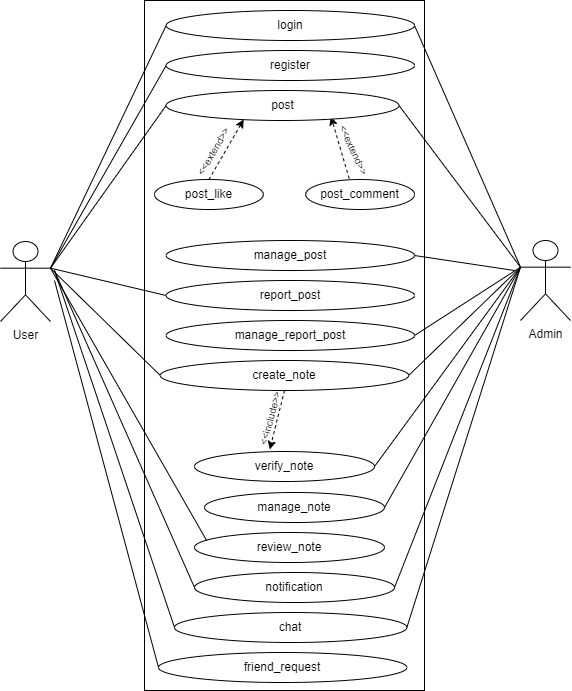

The diagram above was exported from draw.io. Its source (the exported page's mxGraphModel, read from the mxfile embedded in the PNG):
<mxGraphModel dx="1167" dy="750" grid="1" gridSize="10" guides="1" tooltips="1" connect="1" arrows="1" fold="1" page="1" pageScale="1" pageWidth="850" pageHeight="1100" math="0" shadow="0">
  <root>
    <mxCell id="0" />
    <mxCell id="1" parent="0" />
    <mxCell id="YiRJeCpJuSJkDXg-UWYv-2" value="" style="rounded=0;whiteSpace=wrap;html=1;" parent="1" vertex="1">
      <mxGeometry x="240" y="120" width="280" height="690" as="geometry" />
    </mxCell>
    <mxCell id="YiRJeCpJuSJkDXg-UWYv-19" value="&lt;font style=&quot;font-size: 10px;&quot;&gt;&amp;lt;&amp;lt;extend&amp;gt;&amp;gt;&lt;/font&gt;" style="text;html=1;strokeColor=none;fillColor=none;align=center;verticalAlign=middle;whiteSpace=wrap;rounded=0;rotation=-60;" parent="1" vertex="1">
      <mxGeometry x="280.03999999999996" y="256" width="57.76" height="30" as="geometry" />
    </mxCell>
    <mxCell id="YiRJeCpJuSJkDXg-UWYv-37" value="&lt;font style=&quot;font-size: 10px;&quot;&gt;&amp;lt;&amp;lt;include&amp;gt;&amp;gt;&lt;/font&gt;" style="text;html=1;strokeColor=none;fillColor=none;align=center;verticalAlign=middle;whiteSpace=wrap;rounded=0;rotation=-75;" parent="1" vertex="1">
      <mxGeometry x="335.8" y="523" width="60" height="30" as="geometry" />
    </mxCell>
    <mxCell id="YiRJeCpJuSJkDXg-UWYv-6" value="post_like" style="ellipse;whiteSpace=wrap;html=1;" parent="1" vertex="1">
      <mxGeometry x="250" y="299" width="108.79672679933047" height="30" as="geometry" />
    </mxCell>
    <mxCell id="YiRJeCpJuSJkDXg-UWYv-7" value="post_comment" style="ellipse;whiteSpace=wrap;html=1;" parent="1" vertex="1">
      <mxGeometry x="401.2032732006695" y="299" width="108.79672679933047" height="30" as="geometry" />
    </mxCell>
    <mxCell id="YiRJeCpJuSJkDXg-UWYv-18" value="" style="endArrow=classic;html=1;rounded=0;entryX=0.333;entryY=0.967;entryDx=0;entryDy=0;exitX=0.5;exitY=0;exitDx=0;exitDy=0;dashed=1;entryPerimeter=0;" parent="1" source="YiRJeCpJuSJkDXg-UWYv-6" target="YiRJeCpJuSJkDXg-UWYv-5" edge="1">
      <mxGeometry width="50" height="50" relative="1" as="geometry">
        <mxPoint x="733.5410079970243" y="540" as="sourcePoint" />
        <mxPoint x="793.9836339966523" y="490" as="targetPoint" />
      </mxGeometry>
    </mxCell>
    <mxCell id="YiRJeCpJuSJkDXg-UWYv-23" value="" style="endArrow=classic;html=1;rounded=0;entryX=0.708;entryY=0.875;entryDx=0;entryDy=0;entryPerimeter=0;exitX=0.4;exitY=-0.033;exitDx=0;exitDy=0;exitPerimeter=0;dashed=1;" parent="1" source="YiRJeCpJuSJkDXg-UWYv-7" target="YiRJeCpJuSJkDXg-UWYv-5" edge="1">
      <mxGeometry width="50" height="50" relative="1" as="geometry">
        <mxPoint x="733.5410079970243" y="540" as="sourcePoint" />
        <mxPoint x="793.9836339966523" y="490" as="targetPoint" />
      </mxGeometry>
    </mxCell>
    <mxCell id="YiRJeCpJuSJkDXg-UWYv-40" value="User" style="shape=umlActor;verticalLabelPosition=bottom;verticalAlign=top;html=1;outlineConnect=0;" parent="1" vertex="1">
      <mxGeometry x="96" y="361" width="50" height="80" as="geometry" />
    </mxCell>
    <mxCell id="YiRJeCpJuSJkDXg-UWYv-41" value="Admin" style="shape=umlActor;verticalLabelPosition=bottom;verticalAlign=top;html=1;outlineConnect=0;" parent="1" vertex="1">
      <mxGeometry x="616" y="360" width="50" height="80" as="geometry" />
    </mxCell>
    <mxCell id="YiRJeCpJuSJkDXg-UWYv-45" value="" style="endArrow=none;html=1;rounded=0;entryX=0;entryY=0.5;entryDx=0;entryDy=0;exitX=1;exitY=0.3333333333333333;exitDx=0;exitDy=0;exitPerimeter=0;" parent="1" source="YiRJeCpJuSJkDXg-UWYv-40" target="YiRJeCpJuSJkDXg-UWYv-4" edge="1">
      <mxGeometry width="50" height="50" relative="1" as="geometry">
        <mxPoint x="140" y="320" as="sourcePoint" />
        <mxPoint x="190" y="270" as="targetPoint" />
      </mxGeometry>
    </mxCell>
    <mxCell id="YiRJeCpJuSJkDXg-UWYv-46" value="" style="endArrow=none;html=1;rounded=0;entryX=0;entryY=0.5;entryDx=0;entryDy=0;exitX=1;exitY=0.3333333333333333;exitDx=0;exitDy=0;exitPerimeter=0;" parent="1" source="YiRJeCpJuSJkDXg-UWYv-40" target="YiRJeCpJuSJkDXg-UWYv-3" edge="1">
      <mxGeometry width="50" height="50" relative="1" as="geometry">
        <mxPoint x="156" y="398" as="sourcePoint" />
        <mxPoint x="272" y="155" as="targetPoint" />
      </mxGeometry>
    </mxCell>
    <mxCell id="YiRJeCpJuSJkDXg-UWYv-47" value="" style="endArrow=none;html=1;rounded=0;entryX=0;entryY=0.5;entryDx=0;entryDy=0;exitX=1;exitY=0.3333333333333333;exitDx=0;exitDy=0;exitPerimeter=0;" parent="1" source="YiRJeCpJuSJkDXg-UWYv-40" target="YiRJeCpJuSJkDXg-UWYv-5" edge="1">
      <mxGeometry width="50" height="50" relative="1" as="geometry">
        <mxPoint x="400" y="480" as="sourcePoint" />
        <mxPoint x="450" y="430" as="targetPoint" />
      </mxGeometry>
    </mxCell>
    <mxCell id="YiRJeCpJuSJkDXg-UWYv-49" value="" style="endArrow=none;html=1;rounded=0;entryX=0;entryY=0.5;entryDx=0;entryDy=0;exitX=1;exitY=0.3333333333333333;exitDx=0;exitDy=0;exitPerimeter=0;" parent="1" source="YiRJeCpJuSJkDXg-UWYv-40" target="YiRJeCpJuSJkDXg-UWYv-25" edge="1">
      <mxGeometry width="50" height="50" relative="1" as="geometry">
        <mxPoint x="400" y="480" as="sourcePoint" />
        <mxPoint x="450" y="430" as="targetPoint" />
      </mxGeometry>
    </mxCell>
    <mxCell id="YiRJeCpJuSJkDXg-UWYv-50" value="" style="endArrow=none;html=1;rounded=0;exitX=1;exitY=0.3333333333333333;exitDx=0;exitDy=0;exitPerimeter=0;entryX=0;entryY=0.5;entryDx=0;entryDy=0;" parent="1" source="YiRJeCpJuSJkDXg-UWYv-40" target="YiRJeCpJuSJkDXg-UWYv-28" edge="1">
      <mxGeometry width="50" height="50" relative="1" as="geometry">
        <mxPoint x="400" y="480" as="sourcePoint" />
        <mxPoint x="450" y="430" as="targetPoint" />
      </mxGeometry>
    </mxCell>
    <mxCell id="YiRJeCpJuSJkDXg-UWYv-3" value="register" style="ellipse;whiteSpace=wrap;html=1;" parent="1" vertex="1">
      <mxGeometry x="261.64179104477614" y="170" width="248.35820895522392" height="30" as="geometry" />
    </mxCell>
    <mxCell id="YiRJeCpJuSJkDXg-UWYv-4" value="login" style="ellipse;whiteSpace=wrap;html=1;" parent="1" vertex="1">
      <mxGeometry x="261.64179104477614" y="130" width="248.35820895522392" height="30" as="geometry" />
    </mxCell>
    <mxCell id="YiRJeCpJuSJkDXg-UWYv-5" value="post" style="ellipse;whiteSpace=wrap;html=1;" parent="1" vertex="1">
      <mxGeometry x="261.64179104477614" y="210" width="232.83582089552237" height="30" as="geometry" />
    </mxCell>
    <mxCell id="YiRJeCpJuSJkDXg-UWYv-25" value="report_post" style="ellipse;whiteSpace=wrap;html=1;" parent="1" vertex="1">
      <mxGeometry x="261.64179104477614" y="400" width="248.35820895522392" height="30" as="geometry" />
    </mxCell>
    <mxCell id="YiRJeCpJuSJkDXg-UWYv-26" value="manage_post" style="ellipse;whiteSpace=wrap;html=1;" parent="1" vertex="1">
      <mxGeometry x="261.64179104477614" y="360" width="248.35820895522392" height="30" as="geometry" />
    </mxCell>
    <mxCell id="YiRJeCpJuSJkDXg-UWYv-28" value="create_note" style="ellipse;whiteSpace=wrap;html=1;" parent="1" vertex="1">
      <mxGeometry x="255.82179104477615" y="480" width="248.35820895522392" height="30" as="geometry" />
    </mxCell>
    <mxCell id="YiRJeCpJuSJkDXg-UWYv-29" value="verify_note" style="ellipse;whiteSpace=wrap;html=1;" parent="1" vertex="1">
      <mxGeometry x="290" y="571" width="180" height="30" as="geometry" />
    </mxCell>
    <mxCell id="YiRJeCpJuSJkDXg-UWYv-30" value="notification" style="ellipse;whiteSpace=wrap;html=1;" parent="1" vertex="1">
      <mxGeometry x="290" y="692" width="200" height="30" as="geometry" />
    </mxCell>
    <mxCell id="YiRJeCpJuSJkDXg-UWYv-31" value="review_note" style="ellipse;whiteSpace=wrap;html=1;" parent="1" vertex="1">
      <mxGeometry x="290" y="652" width="190" height="30" as="geometry" />
    </mxCell>
    <mxCell id="YiRJeCpJuSJkDXg-UWYv-32" value="friend_request" style="ellipse;whiteSpace=wrap;html=1;" parent="1" vertex="1">
      <mxGeometry x="254" y="772" width="248.35820895522392" height="30" as="geometry" />
    </mxCell>
    <mxCell id="YiRJeCpJuSJkDXg-UWYv-34" value="chat" style="ellipse;whiteSpace=wrap;html=1;" parent="1" vertex="1">
      <mxGeometry x="270" y="732" width="232.36" height="30" as="geometry" />
    </mxCell>
    <mxCell id="YiRJeCpJuSJkDXg-UWYv-35" value="manage_note" style="ellipse;whiteSpace=wrap;html=1;" parent="1" vertex="1">
      <mxGeometry x="300" y="612" width="180" height="30" as="geometry" />
    </mxCell>
    <mxCell id="YiRJeCpJuSJkDXg-UWYv-36" value="" style="endArrow=classic;html=1;rounded=0;exitX=0.5;exitY=1;exitDx=0;exitDy=0;dashed=1;entryX=0;entryY=0.75;entryDx=0;entryDy=0;" parent="1" source="YiRJeCpJuSJkDXg-UWYv-28" target="YiRJeCpJuSJkDXg-UWYv-37" edge="1">
      <mxGeometry width="50" height="50" relative="1" as="geometry">
        <mxPoint x="1191.910447761194" y="670" as="sourcePoint" />
        <mxPoint x="370" y="550" as="targetPoint" />
      </mxGeometry>
    </mxCell>
    <mxCell id="YiRJeCpJuSJkDXg-UWYv-22" value="&lt;font style=&quot;font-size: 10px;&quot;&gt;&amp;lt;&amp;lt;extend&amp;gt;&amp;gt;&lt;/font&gt;" style="text;html=1;strokeColor=none;fillColor=none;align=center;verticalAlign=middle;whiteSpace=wrap;rounded=0;rotation=65;" parent="1" vertex="1">
      <mxGeometry x="418.41666666666663" y="255" width="62.57333333333332" height="30" as="geometry" />
    </mxCell>
    <mxCell id="YiRJeCpJuSJkDXg-UWYv-51" value="manage_report_post" style="ellipse;whiteSpace=wrap;html=1;" parent="1" vertex="1">
      <mxGeometry x="261.64179104477614" y="440" width="248.35820895522392" height="30" as="geometry" />
    </mxCell>
    <mxCell id="YiRJeCpJuSJkDXg-UWYv-52" value="" style="endArrow=none;html=1;rounded=0;exitX=0.064;exitY=0.267;exitDx=0;exitDy=0;entryX=1;entryY=0.3333333333333333;entryDx=0;entryDy=0;entryPerimeter=0;exitPerimeter=0;" parent="1" source="YiRJeCpJuSJkDXg-UWYv-31" target="YiRJeCpJuSJkDXg-UWYv-40" edge="1">
      <mxGeometry width="50" height="50" relative="1" as="geometry">
        <mxPoint x="400" y="480" as="sourcePoint" />
        <mxPoint x="450" y="430" as="targetPoint" />
      </mxGeometry>
    </mxCell>
    <mxCell id="YiRJeCpJuSJkDXg-UWYv-53" value="" style="endArrow=none;html=1;rounded=0;entryX=0;entryY=0.5;entryDx=0;entryDy=0;" parent="1" target="YiRJeCpJuSJkDXg-UWYv-30" edge="1">
      <mxGeometry width="50" height="50" relative="1" as="geometry">
        <mxPoint x="150" y="390" as="sourcePoint" />
        <mxPoint x="450" y="470" as="targetPoint" />
      </mxGeometry>
    </mxCell>
    <mxCell id="YiRJeCpJuSJkDXg-UWYv-54" value="" style="endArrow=none;html=1;rounded=0;exitX=0;exitY=0.5;exitDx=0;exitDy=0;" parent="1" source="YiRJeCpJuSJkDXg-UWYv-34" edge="1">
      <mxGeometry width="50" height="50" relative="1" as="geometry">
        <mxPoint x="400" y="520" as="sourcePoint" />
        <mxPoint x="150" y="390" as="targetPoint" />
      </mxGeometry>
    </mxCell>
    <mxCell id="YiRJeCpJuSJkDXg-UWYv-55" value="" style="endArrow=none;html=1;rounded=0;exitX=0;exitY=0.5;exitDx=0;exitDy=0;" parent="1" source="YiRJeCpJuSJkDXg-UWYv-32" edge="1">
      <mxGeometry width="50" height="50" relative="1" as="geometry">
        <mxPoint x="400" y="520" as="sourcePoint" />
        <mxPoint x="150" y="400" as="targetPoint" />
      </mxGeometry>
    </mxCell>
    <mxCell id="YiRJeCpJuSJkDXg-UWYv-56" value="" style="endArrow=none;html=1;rounded=0;entryX=1;entryY=0.5;entryDx=0;entryDy=0;exitX=0;exitY=0.3333333333333333;exitDx=0;exitDy=0;exitPerimeter=0;" parent="1" source="YiRJeCpJuSJkDXg-UWYv-41" target="YiRJeCpJuSJkDXg-UWYv-4" edge="1">
      <mxGeometry width="50" height="50" relative="1" as="geometry">
        <mxPoint x="400" y="460" as="sourcePoint" />
        <mxPoint x="450" y="410" as="targetPoint" />
      </mxGeometry>
    </mxCell>
    <mxCell id="YiRJeCpJuSJkDXg-UWYv-57" value="" style="endArrow=none;html=1;rounded=0;entryX=1;entryY=0.5;entryDx=0;entryDy=0;exitX=0;exitY=0.3333333333333333;exitDx=0;exitDy=0;exitPerimeter=0;" parent="1" source="YiRJeCpJuSJkDXg-UWYv-41" target="YiRJeCpJuSJkDXg-UWYv-5" edge="1">
      <mxGeometry width="50" height="50" relative="1" as="geometry">
        <mxPoint x="400" y="460" as="sourcePoint" />
        <mxPoint x="450" y="410" as="targetPoint" />
      </mxGeometry>
    </mxCell>
    <mxCell id="YiRJeCpJuSJkDXg-UWYv-58" value="" style="endArrow=none;html=1;rounded=0;entryX=0;entryY=0.3333333333333333;entryDx=0;entryDy=0;entryPerimeter=0;exitX=1;exitY=0.5;exitDx=0;exitDy=0;" parent="1" source="YiRJeCpJuSJkDXg-UWYv-51" target="YiRJeCpJuSJkDXg-UWYv-41" edge="1">
      <mxGeometry width="50" height="50" relative="1" as="geometry">
        <mxPoint x="400" y="460" as="sourcePoint" />
        <mxPoint x="450" y="410" as="targetPoint" />
      </mxGeometry>
    </mxCell>
    <mxCell id="YiRJeCpJuSJkDXg-UWYv-59" value="" style="endArrow=none;html=1;rounded=0;entryX=0;entryY=0.3333333333333333;entryDx=0;entryDy=0;entryPerimeter=0;exitX=1;exitY=0.5;exitDx=0;exitDy=0;" parent="1" source="YiRJeCpJuSJkDXg-UWYv-28" target="YiRJeCpJuSJkDXg-UWYv-41" edge="1">
      <mxGeometry width="50" height="50" relative="1" as="geometry">
        <mxPoint x="400" y="460" as="sourcePoint" />
        <mxPoint x="450" y="410" as="targetPoint" />
      </mxGeometry>
    </mxCell>
    <mxCell id="YiRJeCpJuSJkDXg-UWYv-60" value="" style="endArrow=none;html=1;rounded=0;entryX=0;entryY=0.3333333333333333;entryDx=0;entryDy=0;entryPerimeter=0;exitX=1;exitY=0.5;exitDx=0;exitDy=0;" parent="1" source="YiRJeCpJuSJkDXg-UWYv-29" target="YiRJeCpJuSJkDXg-UWYv-41" edge="1">
      <mxGeometry width="50" height="50" relative="1" as="geometry">
        <mxPoint x="400" y="460" as="sourcePoint" />
        <mxPoint x="450" y="410" as="targetPoint" />
      </mxGeometry>
    </mxCell>
    <mxCell id="YiRJeCpJuSJkDXg-UWYv-61" value="" style="endArrow=none;html=1;rounded=0;entryX=0;entryY=0.3333333333333333;entryDx=0;entryDy=0;entryPerimeter=0;exitX=1;exitY=0.5;exitDx=0;exitDy=0;" parent="1" source="YiRJeCpJuSJkDXg-UWYv-35" target="YiRJeCpJuSJkDXg-UWYv-41" edge="1">
      <mxGeometry width="50" height="50" relative="1" as="geometry">
        <mxPoint x="400" y="460" as="sourcePoint" />
        <mxPoint x="450" y="410" as="targetPoint" />
      </mxGeometry>
    </mxCell>
    <mxCell id="YiRJeCpJuSJkDXg-UWYv-62" value="" style="endArrow=none;html=1;rounded=0;entryX=0;entryY=0.3333333333333333;entryDx=0;entryDy=0;entryPerimeter=0;exitX=1;exitY=0.5;exitDx=0;exitDy=0;" parent="1" source="YiRJeCpJuSJkDXg-UWYv-30" target="YiRJeCpJuSJkDXg-UWYv-41" edge="1">
      <mxGeometry width="50" height="50" relative="1" as="geometry">
        <mxPoint x="400" y="460" as="sourcePoint" />
        <mxPoint x="450" y="410" as="targetPoint" />
      </mxGeometry>
    </mxCell>
    <mxCell id="YiRJeCpJuSJkDXg-UWYv-63" value="" style="endArrow=none;html=1;rounded=0;entryX=0;entryY=0.3333333333333333;entryDx=0;entryDy=0;entryPerimeter=0;exitX=1;exitY=0.5;exitDx=0;exitDy=0;" parent="1" source="YiRJeCpJuSJkDXg-UWYv-34" target="YiRJeCpJuSJkDXg-UWYv-41" edge="1">
      <mxGeometry width="50" height="50" relative="1" as="geometry">
        <mxPoint x="400" y="460" as="sourcePoint" />
        <mxPoint x="450" y="410" as="targetPoint" />
      </mxGeometry>
    </mxCell>
    <mxCell id="_y_egJZi-Sd0rc2Kqrfn-1" value="" style="endArrow=none;html=1;rounded=0;exitX=1;exitY=0.5;exitDx=0;exitDy=0;" edge="1" parent="1" source="YiRJeCpJuSJkDXg-UWYv-26">
      <mxGeometry width="50" height="50" relative="1" as="geometry">
        <mxPoint x="400" y="420" as="sourcePoint" />
        <mxPoint x="610" y="390" as="targetPoint" />
      </mxGeometry>
    </mxCell>
  </root>
</mxGraphModel>